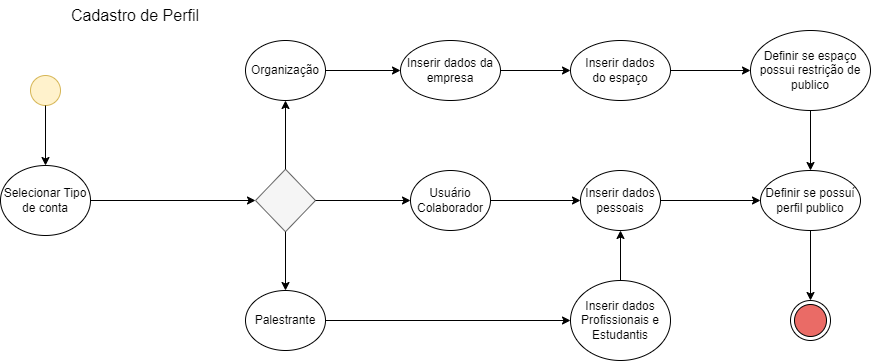

The diagram above was exported from draw.io. Its source (the exported page's mxGraphModel, read from the mxfile embedded in the PNG):
<mxGraphModel dx="993" dy="463" grid="1" gridSize="10" guides="1" tooltips="1" connect="1" arrows="1" fold="1" page="1" pageScale="1" pageWidth="850" pageHeight="1100" math="0" shadow="0">
  <root>
    <mxCell id="0" />
    <mxCell id="1" parent="0" />
    <mxCell id="c_0RE6k-SFJ1jQPWBxgO-1" value="" style="ellipse;whiteSpace=wrap;html=1;aspect=fixed;fillColor=#fff2cc;strokeColor=#d6b656;" parent="1" vertex="1">
      <mxGeometry x="140" y="115" width="30" height="30" as="geometry" />
    </mxCell>
    <mxCell id="WKzTmeHW0FBy36pTzzLP-5" value="" style="edgeStyle=orthogonalEdgeStyle;rounded=0;orthogonalLoop=1;jettySize=auto;html=1;" edge="1" parent="1" source="c_0RE6k-SFJ1jQPWBxgO-2" target="c_0RE6k-SFJ1jQPWBxgO-37">
      <mxGeometry relative="1" as="geometry" />
    </mxCell>
    <mxCell id="c_0RE6k-SFJ1jQPWBxgO-2" value="Inserir dados pessoais" style="ellipse;whiteSpace=wrap;html=1;" parent="1" vertex="1">
      <mxGeometry x="690" y="210" width="80" height="60" as="geometry" />
    </mxCell>
    <mxCell id="c_0RE6k-SFJ1jQPWBxgO-3" value="" style="endArrow=classic;html=1;rounded=0;exitX=0.5;exitY=1;exitDx=0;exitDy=0;entryX=0.5;entryY=0;entryDx=0;entryDy=0;" parent="1" source="c_0RE6k-SFJ1jQPWBxgO-1" target="c_0RE6k-SFJ1jQPWBxgO-4" edge="1">
      <mxGeometry width="50" height="50" relative="1" as="geometry">
        <mxPoint x="415" y="265" as="sourcePoint" />
        <mxPoint x="465" y="215" as="targetPoint" />
      </mxGeometry>
    </mxCell>
    <mxCell id="c_0RE6k-SFJ1jQPWBxgO-10" value="" style="edgeStyle=orthogonalEdgeStyle;rounded=0;orthogonalLoop=1;jettySize=auto;html=1;entryX=0;entryY=0.5;entryDx=0;entryDy=0;" parent="1" source="c_0RE6k-SFJ1jQPWBxgO-4" target="c_0RE6k-SFJ1jQPWBxgO-20" edge="1">
      <mxGeometry relative="1" as="geometry">
        <mxPoint x="450" y="240" as="targetPoint" />
      </mxGeometry>
    </mxCell>
    <mxCell id="c_0RE6k-SFJ1jQPWBxgO-4" value="Selecionar Tipo de conta" style="ellipse;whiteSpace=wrap;html=1;" parent="1" vertex="1">
      <mxGeometry x="110" y="205" width="90" height="70" as="geometry" />
    </mxCell>
    <mxCell id="c_0RE6k-SFJ1jQPWBxgO-20" value="" style="rhombus;whiteSpace=wrap;html=1;labelBackgroundColor=none;labelBorderColor=none;fillColor=#f5f5f5;strokeColor=#666666;fontColor=#333333;" parent="1" vertex="1">
      <mxGeometry x="365" y="208.75" width="60" height="62.5" as="geometry" />
    </mxCell>
    <mxCell id="c_0RE6k-SFJ1jQPWBxgO-21" value="" style="endArrow=classic;html=1;rounded=0;exitX=0.5;exitY=1;exitDx=0;exitDy=0;entryX=0.5;entryY=0;entryDx=0;entryDy=0;" parent="1" source="c_0RE6k-SFJ1jQPWBxgO-20" target="c_0RE6k-SFJ1jQPWBxgO-22" edge="1">
      <mxGeometry width="50" height="50" relative="1" as="geometry">
        <mxPoint x="400" y="240" as="sourcePoint" />
        <mxPoint x="395" y="340" as="targetPoint" />
      </mxGeometry>
    </mxCell>
    <mxCell id="c_0RE6k-SFJ1jQPWBxgO-22" value="Palestrante" style="ellipse;whiteSpace=wrap;html=1;" parent="1" vertex="1">
      <mxGeometry x="355" y="330" width="80" height="60" as="geometry" />
    </mxCell>
    <mxCell id="c_0RE6k-SFJ1jQPWBxgO-25" value="Usuário Colaborador" style="ellipse;whiteSpace=wrap;html=1;" parent="1" vertex="1">
      <mxGeometry x="520" y="210" width="80" height="60" as="geometry" />
    </mxCell>
    <mxCell id="c_0RE6k-SFJ1jQPWBxgO-27" value="Organização" style="ellipse;whiteSpace=wrap;html=1;" parent="1" vertex="1">
      <mxGeometry x="355" y="80" width="80" height="60" as="geometry" />
    </mxCell>
    <mxCell id="c_0RE6k-SFJ1jQPWBxgO-28" value="" style="endArrow=classic;html=1;rounded=0;entryX=0;entryY=0.5;entryDx=0;entryDy=0;exitX=1;exitY=0.5;exitDx=0;exitDy=0;" parent="1" source="c_0RE6k-SFJ1jQPWBxgO-20" target="c_0RE6k-SFJ1jQPWBxgO-25" edge="1">
      <mxGeometry width="50" height="50" relative="1" as="geometry">
        <mxPoint x="430" y="241" as="sourcePoint" />
        <mxPoint x="450" y="190" as="targetPoint" />
      </mxGeometry>
    </mxCell>
    <mxCell id="c_0RE6k-SFJ1jQPWBxgO-29" value="" style="endArrow=classic;html=1;rounded=0;entryX=0.5;entryY=1;entryDx=0;entryDy=0;exitX=0.5;exitY=0;exitDx=0;exitDy=0;" parent="1" source="c_0RE6k-SFJ1jQPWBxgO-20" target="c_0RE6k-SFJ1jQPWBxgO-27" edge="1">
      <mxGeometry width="50" height="50" relative="1" as="geometry">
        <mxPoint x="400" y="240" as="sourcePoint" />
        <mxPoint x="450" y="190" as="targetPoint" />
      </mxGeometry>
    </mxCell>
    <mxCell id="c_0RE6k-SFJ1jQPWBxgO-30" value="" style="endArrow=classic;html=1;rounded=0;exitX=1;exitY=0.5;exitDx=0;exitDy=0;entryX=0;entryY=0.5;entryDx=0;entryDy=0;" parent="1" source="c_0RE6k-SFJ1jQPWBxgO-22" target="c_0RE6k-SFJ1jQPWBxgO-31" edge="1">
      <mxGeometry width="50" height="50" relative="1" as="geometry">
        <mxPoint x="480" y="370" as="sourcePoint" />
        <mxPoint x="560" y="370" as="targetPoint" />
      </mxGeometry>
    </mxCell>
    <mxCell id="c_0RE6k-SFJ1jQPWBxgO-31" value="Inserir dados Profissionais e Estudantis" style="ellipse;whiteSpace=wrap;html=1;" parent="1" vertex="1">
      <mxGeometry x="680" y="320" width="100" height="80" as="geometry" />
    </mxCell>
    <mxCell id="WKzTmeHW0FBy36pTzzLP-7" value="" style="edgeStyle=orthogonalEdgeStyle;rounded=0;orthogonalLoop=1;jettySize=auto;html=1;" edge="1" parent="1" source="c_0RE6k-SFJ1jQPWBxgO-34" target="WKzTmeHW0FBy36pTzzLP-6">
      <mxGeometry relative="1" as="geometry" />
    </mxCell>
    <mxCell id="c_0RE6k-SFJ1jQPWBxgO-34" value="Inserir dados&lt;br&gt;do espaço" style="ellipse;whiteSpace=wrap;html=1;" parent="1" vertex="1">
      <mxGeometry x="680" y="80" width="100" height="60" as="geometry" />
    </mxCell>
    <mxCell id="c_0RE6k-SFJ1jQPWBxgO-35" value="" style="endArrow=classic;html=1;rounded=0;exitX=1;exitY=0.5;exitDx=0;exitDy=0;entryX=0;entryY=0.5;entryDx=0;entryDy=0;" parent="1" source="c_0RE6k-SFJ1jQPWBxgO-27" target="WKzTmeHW0FBy36pTzzLP-2" edge="1">
      <mxGeometry width="50" height="50" relative="1" as="geometry">
        <mxPoint x="400" y="260" as="sourcePoint" />
        <mxPoint x="460" y="30" as="targetPoint" />
      </mxGeometry>
    </mxCell>
    <mxCell id="c_0RE6k-SFJ1jQPWBxgO-37" value="Definir se possuí perfil publico" style="ellipse;whiteSpace=wrap;html=1;" parent="1" vertex="1">
      <mxGeometry x="870" y="210" width="100" height="60" as="geometry" />
    </mxCell>
    <mxCell id="c_0RE6k-SFJ1jQPWBxgO-40" value="" style="endArrow=classic;html=1;rounded=0;exitX=1;exitY=0.5;exitDx=0;exitDy=0;entryX=0;entryY=0.5;entryDx=0;entryDy=0;" parent="1" source="c_0RE6k-SFJ1jQPWBxgO-25" edge="1" target="c_0RE6k-SFJ1jQPWBxgO-2">
      <mxGeometry width="50" height="50" relative="1" as="geometry">
        <mxPoint x="590" y="280" as="sourcePoint" />
        <mxPoint x="670" y="220" as="targetPoint" />
      </mxGeometry>
    </mxCell>
    <mxCell id="c_0RE6k-SFJ1jQPWBxgO-41" value="" style="endArrow=classic;html=1;rounded=0;exitX=0.5;exitY=0;exitDx=0;exitDy=0;entryX=0.5;entryY=1;entryDx=0;entryDy=0;" parent="1" source="c_0RE6k-SFJ1jQPWBxgO-31" edge="1" target="c_0RE6k-SFJ1jQPWBxgO-2">
      <mxGeometry width="50" height="50" relative="1" as="geometry">
        <mxPoint x="770" y="249" as="sourcePoint" />
        <mxPoint x="820" y="360" as="targetPoint" />
      </mxGeometry>
    </mxCell>
    <mxCell id="c_0RE6k-SFJ1jQPWBxgO-43" value="" style="ellipse;html=1;shape=endState;fillColor=#EA6B66;strokeColor=#000000;fillStyle=auto;" parent="1" vertex="1">
      <mxGeometry x="900" y="340" width="40" height="40" as="geometry" />
    </mxCell>
    <mxCell id="c_0RE6k-SFJ1jQPWBxgO-44" value="" style="endArrow=classic;html=1;rounded=0;entryX=0.5;entryY=0;entryDx=0;entryDy=0;exitX=0.5;exitY=1;exitDx=0;exitDy=0;" parent="1" target="c_0RE6k-SFJ1jQPWBxgO-43" edge="1" source="c_0RE6k-SFJ1jQPWBxgO-37">
      <mxGeometry width="50" height="50" relative="1" as="geometry">
        <mxPoint x="1040" y="250" as="sourcePoint" />
        <mxPoint x="920" y="220" as="targetPoint" />
      </mxGeometry>
    </mxCell>
    <mxCell id="c_0RE6k-SFJ1jQPWBxgO-45" value="Cadastro de Perfil" style="text;html=1;strokeColor=none;fillColor=none;align=center;verticalAlign=middle;whiteSpace=wrap;rounded=0;fontSize=16;" parent="1" vertex="1">
      <mxGeometry x="170" y="40" width="150" height="30" as="geometry" />
    </mxCell>
    <mxCell id="WKzTmeHW0FBy36pTzzLP-4" value="" style="edgeStyle=orthogonalEdgeStyle;rounded=0;orthogonalLoop=1;jettySize=auto;html=1;entryX=0;entryY=0.5;entryDx=0;entryDy=0;" edge="1" parent="1" source="WKzTmeHW0FBy36pTzzLP-2" target="c_0RE6k-SFJ1jQPWBxgO-34">
      <mxGeometry relative="1" as="geometry">
        <mxPoint x="670" y="110" as="targetPoint" />
      </mxGeometry>
    </mxCell>
    <mxCell id="WKzTmeHW0FBy36pTzzLP-2" value="Inserir dados da empresa" style="ellipse;whiteSpace=wrap;html=1;" vertex="1" parent="1">
      <mxGeometry x="510" y="80" width="100" height="60" as="geometry" />
    </mxCell>
    <mxCell id="WKzTmeHW0FBy36pTzzLP-8" value="" style="edgeStyle=orthogonalEdgeStyle;rounded=0;orthogonalLoop=1;jettySize=auto;html=1;" edge="1" parent="1" source="WKzTmeHW0FBy36pTzzLP-6" target="c_0RE6k-SFJ1jQPWBxgO-37">
      <mxGeometry relative="1" as="geometry" />
    </mxCell>
    <mxCell id="WKzTmeHW0FBy36pTzzLP-6" value="Definir se espaço possui restrição de publico" style="ellipse;whiteSpace=wrap;html=1;" vertex="1" parent="1">
      <mxGeometry x="860" y="70" width="120" height="80" as="geometry" />
    </mxCell>
  </root>
</mxGraphModel>